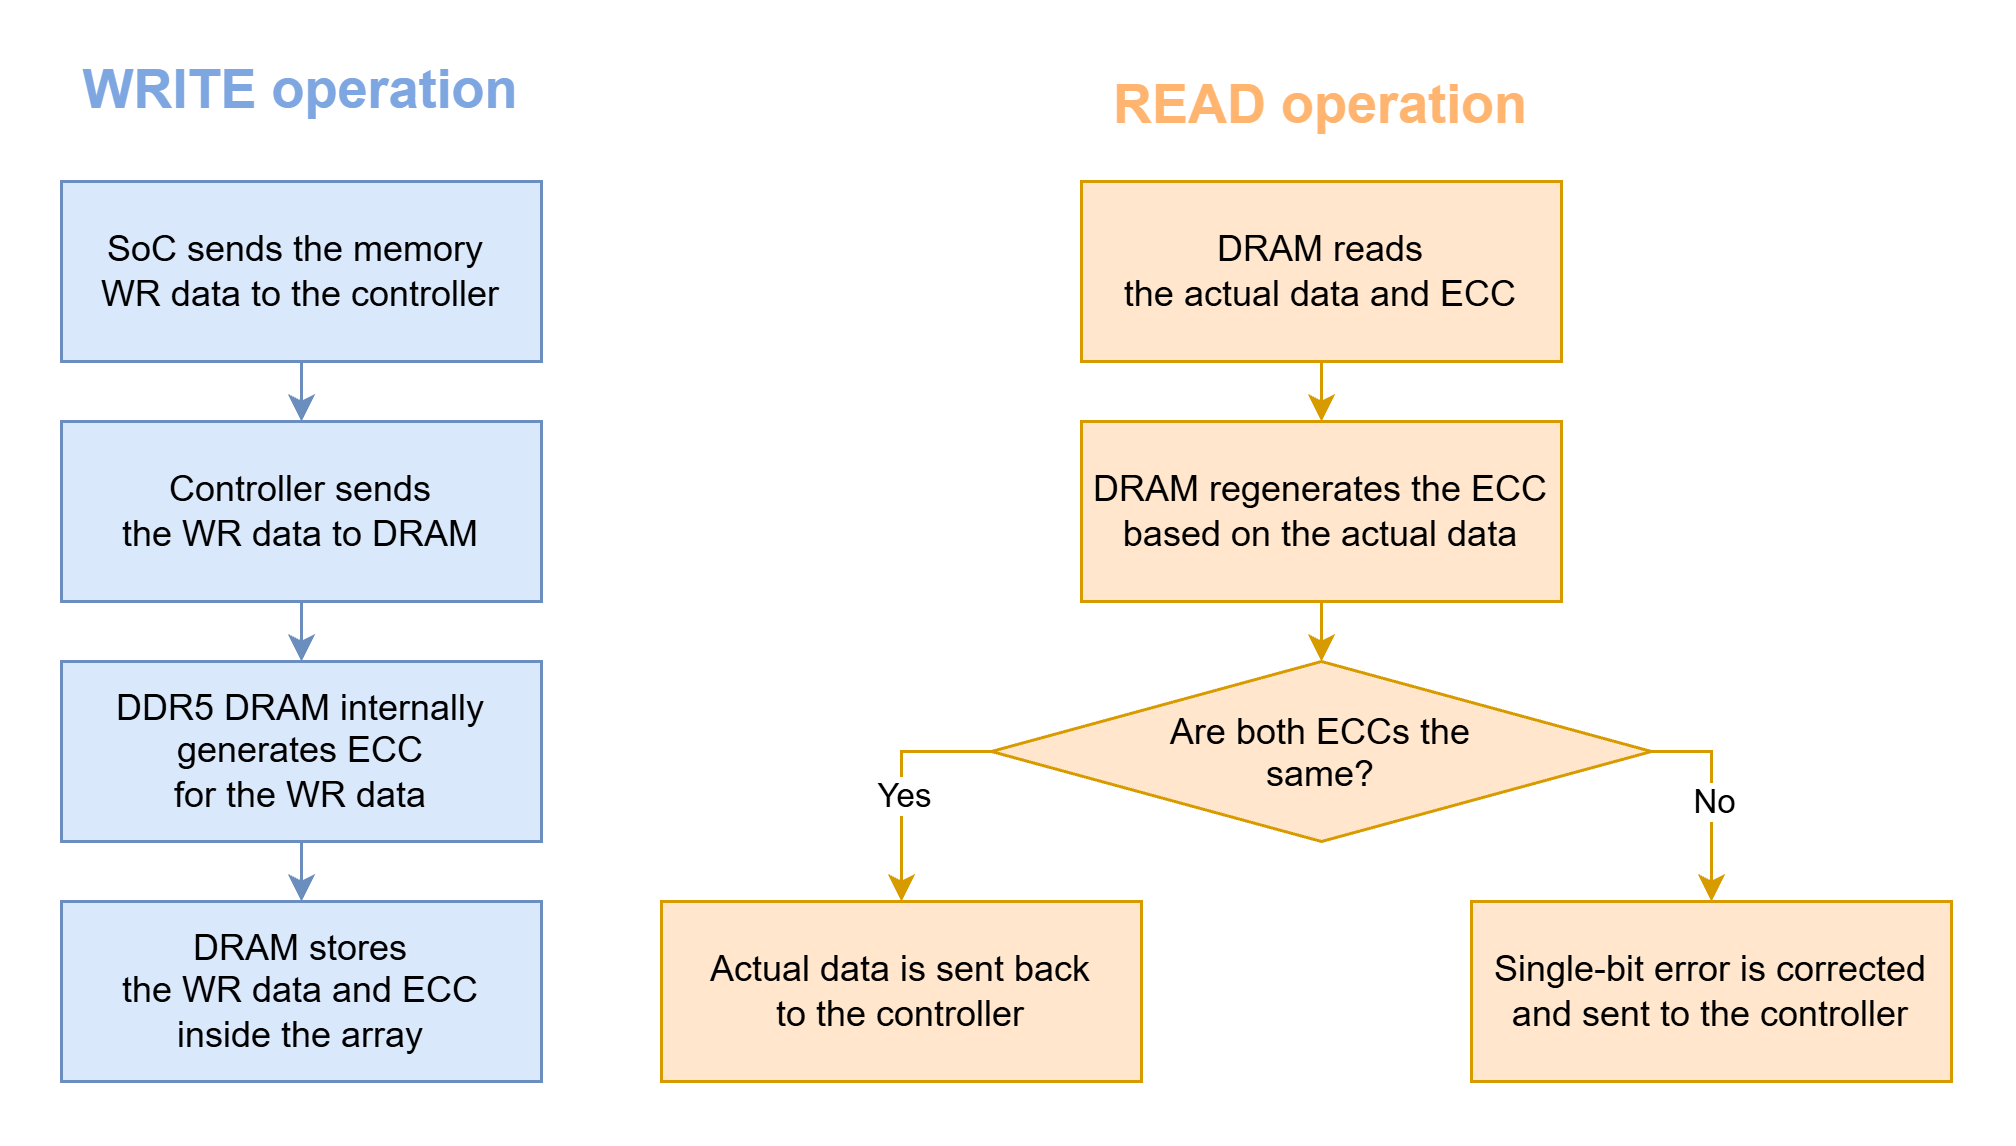

The diagram above was exported from draw.io. Its source (the exported page's mxGraphModel, read from the mxfile embedded in the PNG):
<mxGraphModel dx="1967" dy="1964" grid="1" gridSize="10" guides="1" tooltips="1" connect="1" arrows="1" fold="1" page="1" pageScale="1" pageWidth="827" pageHeight="1169" math="0" shadow="0">
  <root>
    <mxCell id="0" />
    <mxCell id="1" parent="0" />
    <mxCell id="2" parent="1" style="rounded=0;whiteSpace=wrap;html=1;fillColor=none;fontColor=#FFFFFF;strokeColor=#FFFFFF;" value="" vertex="1">
      <mxGeometry height="380" width="670" x="60" y="1340" as="geometry" />
    </mxCell>
    <mxCell id="3" edge="1" parent="1" source="4" style="edgeStyle=orthogonalEdgeStyle;rounded=0;orthogonalLoop=1;jettySize=auto;html=1;exitX=0.5;exitY=1;exitDx=0;exitDy=0;entryX=0.5;entryY=0;entryDx=0;entryDy=0;fillColor=#dae8fc;strokeColor=#6c8ebf;" target="6">
      <mxGeometry relative="1" as="geometry" />
    </mxCell>
    <mxCell id="4" parent="1" style="rounded=0;whiteSpace=wrap;html=1;fillColor=#dae8fc;strokeColor=#6c8ebf;" value="SoC sends the memory&amp;nbsp;&lt;div&gt;WR data to the controller&lt;/div&gt;" vertex="1">
      <mxGeometry height="60" width="160" x="80" y="1400" as="geometry" />
    </mxCell>
    <mxCell id="5" edge="1" parent="1" source="6" style="edgeStyle=orthogonalEdgeStyle;rounded=0;orthogonalLoop=1;jettySize=auto;html=1;exitX=0.5;exitY=1;exitDx=0;exitDy=0;entryX=0.5;entryY=0;entryDx=0;entryDy=0;fillColor=#dae8fc;strokeColor=#6c8ebf;" target="8">
      <mxGeometry relative="1" as="geometry">
        <mxPoint x="160" y="1550" as="targetPoint" />
      </mxGeometry>
    </mxCell>
    <mxCell id="6" parent="1" style="rounded=0;whiteSpace=wrap;html=1;align=center;fillColor=#dae8fc;strokeColor=#6c8ebf;" value="Controller sends &lt;br&gt;the WR data to DRAM" vertex="1">
      <mxGeometry height="60" width="160" x="80" y="1480" as="geometry" />
    </mxCell>
    <mxCell id="7" edge="1" parent="1" source="8" style="edgeStyle=orthogonalEdgeStyle;rounded=0;orthogonalLoop=1;jettySize=auto;html=1;exitX=0.5;exitY=1;exitDx=0;exitDy=0;entryX=0.5;entryY=0;entryDx=0;entryDy=0;fillColor=#dae8fc;strokeColor=#6c8ebf;" target="9">
      <mxGeometry relative="1" as="geometry" />
    </mxCell>
    <mxCell id="8" parent="1" style="rounded=0;whiteSpace=wrap;html=1;fillColor=#dae8fc;strokeColor=#6c8ebf;fontStyle=0" value="DDR5 DRAM internally generates ECC &lt;br&gt;for the WR data" vertex="1">
      <mxGeometry height="60" width="160" x="80" y="1560" as="geometry" />
    </mxCell>
    <mxCell id="9" parent="1" style="rounded=0;whiteSpace=wrap;html=1;fillColor=#dae8fc;strokeColor=#6c8ebf;fontStyle=0" value="DRAM stores &lt;br&gt;the WR data and ECC &lt;br&gt;inside the array" vertex="1">
      <mxGeometry height="60" width="160" x="80" y="1640" as="geometry" />
    </mxCell>
    <mxCell id="10" edge="1" parent="1" source="11" style="edgeStyle=orthogonalEdgeStyle;rounded=0;orthogonalLoop=1;jettySize=auto;html=1;exitX=0.5;exitY=1;exitDx=0;exitDy=0;entryX=0.5;entryY=0;entryDx=0;entryDy=0;fillColor=#ffe6cc;strokeColor=#d79b00;" target="13">
      <mxGeometry relative="1" as="geometry" />
    </mxCell>
    <mxCell id="11" parent="1" style="rounded=0;whiteSpace=wrap;html=1;fillColor=#ffe6cc;strokeColor=#d79b00;" value="DRAM reads &lt;br&gt;the actual data and ECC" vertex="1">
      <mxGeometry height="60" width="160" x="420" y="1400" as="geometry" />
    </mxCell>
    <mxCell id="12" edge="1" parent="1" source="13" style="edgeStyle=orthogonalEdgeStyle;rounded=0;orthogonalLoop=1;jettySize=auto;html=1;exitX=0.5;exitY=1;exitDx=0;exitDy=0;entryX=0.5;entryY=0;entryDx=0;entryDy=0;fillColor=#ffe6cc;strokeColor=#d79b00;" target="20">
      <mxGeometry relative="1" as="geometry" />
    </mxCell>
    <mxCell id="13" parent="1" style="rounded=0;whiteSpace=wrap;html=1;fillColor=#ffe6cc;strokeColor=#d79b00;" value="DRAM regenerates the ECC based on the actual data" vertex="1">
      <mxGeometry height="60" width="160" x="420" y="1480" as="geometry" />
    </mxCell>
    <mxCell id="14" parent="1" style="rounded=0;whiteSpace=wrap;html=1;fillColor=#ffe6cc;strokeColor=#d79b00;" value="Actual data is sent back &lt;br&gt;to the controller" vertex="1">
      <mxGeometry height="60" width="160" x="280" y="1640" as="geometry" />
    </mxCell>
    <mxCell id="15" parent="1" style="rounded=0;whiteSpace=wrap;html=1;fillColor=#ffe6cc;strokeColor=#d79b00;" value="Single-bit error is corrected and sent to the controller" vertex="1">
      <mxGeometry height="60" width="160" x="550" y="1640" as="geometry" />
    </mxCell>
    <mxCell id="16" edge="1" parent="1" source="20" style="edgeStyle=orthogonalEdgeStyle;rounded=0;orthogonalLoop=1;jettySize=auto;html=1;exitX=0;exitY=0.5;exitDx=0;exitDy=0;entryX=0.5;entryY=0;entryDx=0;entryDy=0;fillColor=#ffe6cc;strokeColor=#d79b00;" target="14">
      <mxGeometry relative="1" as="geometry" />
    </mxCell>
    <mxCell id="17" connectable="0" parent="16" style="edgeLabel;html=1;align=center;verticalAlign=middle;resizable=0;points=[];" value="Yes" vertex="1">
      <mxGeometry relative="1" x="0.0917" as="geometry">
        <mxPoint as="offset" />
      </mxGeometry>
    </mxCell>
    <mxCell id="18" edge="1" parent="1" source="20" style="edgeStyle=orthogonalEdgeStyle;rounded=0;orthogonalLoop=1;jettySize=auto;html=1;exitX=1;exitY=0.5;exitDx=0;exitDy=0;entryX=0.5;entryY=0;entryDx=0;entryDy=0;fillColor=#ffe6cc;strokeColor=#d79b00;" target="15">
      <mxGeometry relative="1" as="geometry" />
    </mxCell>
    <mxCell id="19" connectable="0" parent="18" style="edgeLabel;html=1;align=center;verticalAlign=middle;resizable=0;points=[];" value="No" vertex="1">
      <mxGeometry relative="1" x="0.019" as="geometry">
        <mxPoint as="offset" />
      </mxGeometry>
    </mxCell>
    <mxCell id="20" parent="1" style="rhombus;whiteSpace=wrap;html=1;shapeInside=1;fillColor=#ffe6cc;strokeColor=#d79b00;" value="Are both ECCs the same?" vertex="1">
      <mxGeometry height="60" width="220" x="390" y="1560" as="geometry" />
    </mxCell>
    <mxCell id="21" parent="1" style="text;html=1;whiteSpace=wrap;strokeColor=none;fillColor=none;align=center;verticalAlign=middle;rounded=0;fontStyle=1;fontColor=#7EA6E0;fontSize=18;" value="WRITE operation" vertex="1">
      <mxGeometry height="20" width="160" x="80" y="1360" as="geometry" />
    </mxCell>
    <mxCell id="22" parent="1" style="text;html=1;whiteSpace=wrap;strokeColor=none;fillColor=none;align=center;verticalAlign=middle;rounded=0;fontStyle=1;fontColor=#FFB570;fontSize=18;" value="READ operation" vertex="1">
      <mxGeometry height="30" width="160" x="420" y="1360" as="geometry" />
    </mxCell>
  </root>
</mxGraphModel>